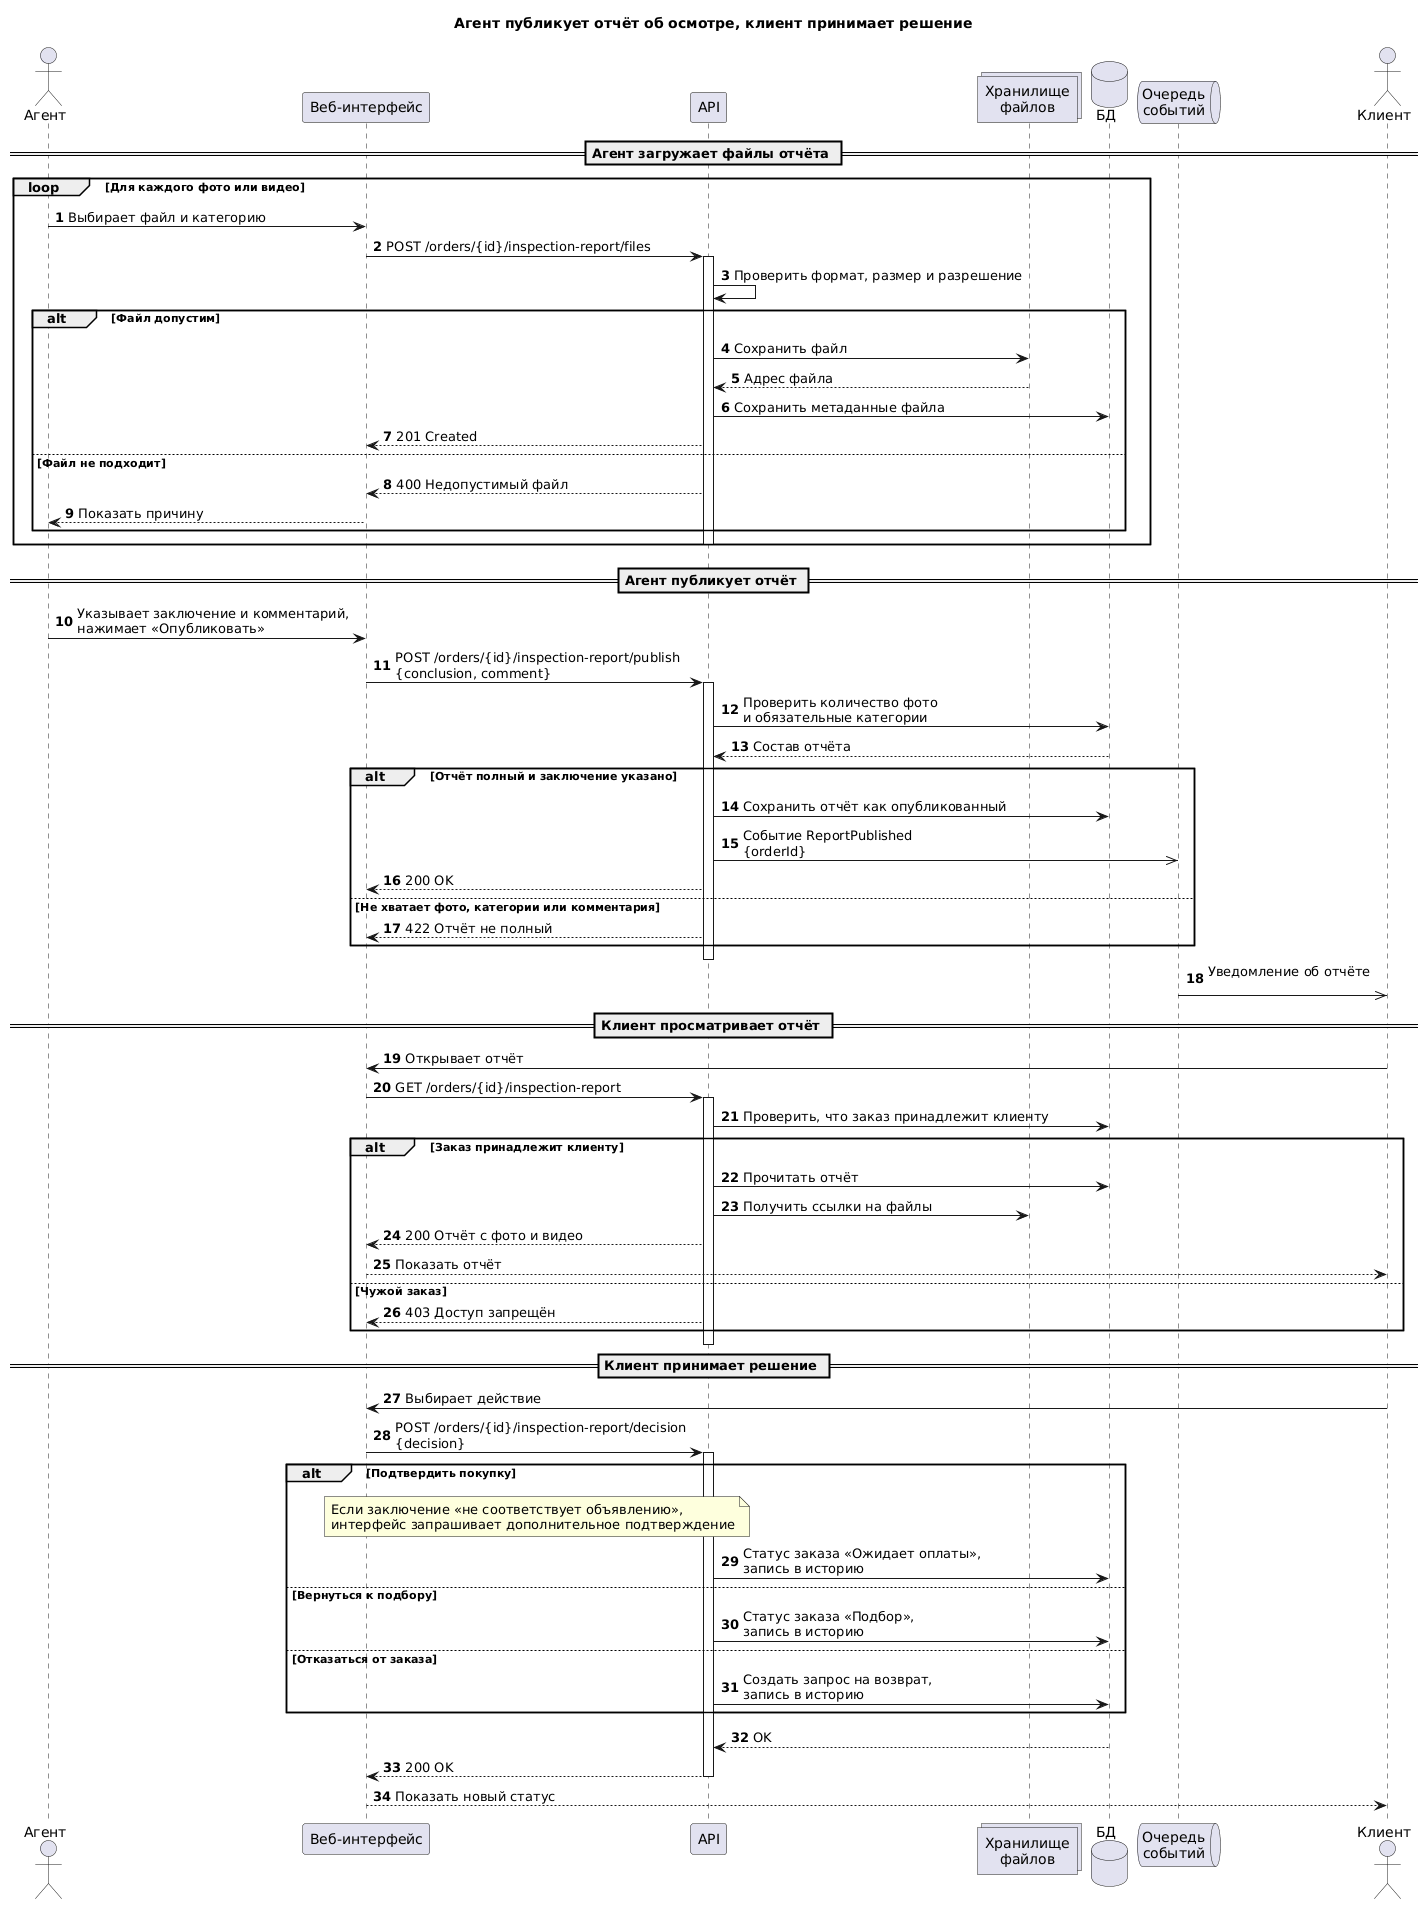

The diagram above was rendered by PlantUML. Its source (embedded in the PNG):
@startuml
title Агент публикует отчёт об осмотре, клиент принимает решение

autonumber
skinparam shadowing false

actor "Агент" as Agent
participant "Веб-интерфейс" as UI
participant "API" as API
collections "Хранилище\nфайлов" as FS
database "БД" as DB
queue "Очередь\nсобытий" as MQ
actor "Клиент" as Client

== Агент загружает файлы отчёта ==
loop Для каждого фото или видео
  Agent -> UI : Выбирает файл и категорию
  UI -> API : POST /orders/{id}/inspection-report/files
  activate API
  API -> API : Проверить формат, размер и разрешение
  alt Файл допустим
    API -> FS : Сохранить файл
    FS --> API : Адрес файла
    API -> DB : Сохранить метаданные файла
    API --> UI : 201 Created
  else Файл не подходит
    API --> UI : 400 Недопустимый файл
    UI --> Agent : Показать причину
  end
  deactivate API
end

== Агент публикует отчёт ==
Agent -> UI : Указывает заключение и комментарий,\nнажимает «Опубликовать»
UI -> API : POST /orders/{id}/inspection-report/publish\n{conclusion, comment}
activate API
API -> DB : Проверить количество фото\nи обязательные категории
DB --> API : Состав отчёта

alt Отчёт полный и заключение указано
  API -> DB : Сохранить отчёт как опубликованный
  API ->> MQ : Событие ReportPublished\n{orderId}
  API --> UI : 200 OK
else Не хватает фото, категории или комментария
  API --> UI : 422 Отчёт не полный
end
deactivate API

MQ ->> Client : Уведомление об отчёте\n

== Клиент просматривает отчёт ==
Client -> UI : Открывает отчёт
UI -> API : GET /orders/{id}/inspection-report
activate API
API -> DB : Проверить, что заказ принадлежит клиенту

alt Заказ принадлежит клиенту
  API -> DB : Прочитать отчёт
  API -> FS : Получить ссылки на файлы
  API --> UI : 200 Отчёт с фото и видео
  UI --> Client : Показать отчёт
else Чужой заказ
  API --> UI : 403 Доступ запрещён
end
deactivate API

== Клиент принимает решение ==
Client -> UI : Выбирает действие
UI -> API : POST /orders/{id}/inspection-report/decision\n{decision}
activate API

alt Подтвердить покупку
  note over UI, API
    Если заключение «не соответствует объявлению»,
    интерфейс запрашивает дополнительное подтверждение
  end note
  API -> DB : Статус заказа «Ожидает оплаты»,\nзапись в историю
else Вернуться к подбору
  API -> DB : Статус заказа «Подбор»,\nзапись в историю
else Отказаться от заказа
  API -> DB : Создать запрос на возврат,\nзапись в историю
end

DB --> API : OK
API --> UI : 200 OK
deactivate API
UI --> Client : Показать новый статус
@enduml